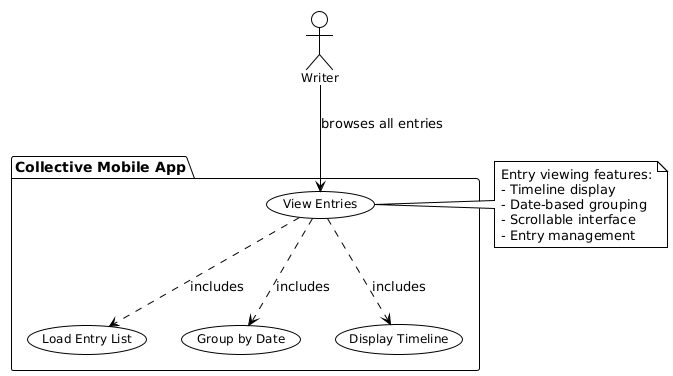

The diagram above was rendered by PlantUML. Its source (embedded in the PNG):
@startuml
!theme plain
skinparam usecase {
    BackgroundColor White
    BorderColor Black
    FontSize 12
}
skinparam actor {
    BackgroundColor White
    BorderColor Black
    FontSize 12
}

actor "Writer" as W

package "Collective Mobile App" {
    usecase "View Entries" as UC11
    usecase "Load Entry List" as UC11_1
    usecase "Group by Date" as UC11_2
    usecase "Display Timeline" as UC11_3
}

W --> UC11 : browses all entries
UC11 ..> UC11_1 : includes
UC11 ..> UC11_2 : includes
UC11 ..> UC11_3 : includes

note right of UC11
Entry viewing features:
- Timeline display
- Date-based grouping
- Scrollable interface
- Entry management
end note
@enduml